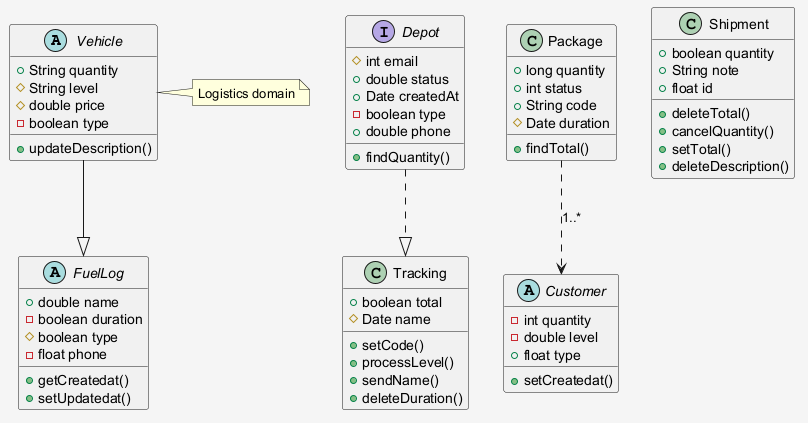

The diagram above was rendered by PlantUML. Its source (embedded in the PNG):
@startuml
skinparam shadowing false
skinparam backgroundColor #F5F5F5
abstract class Vehicle {
  +String quantity
  #String level
  #double price
  -boolean type
  +updateDescription()
}
interface Depot {
  #int email
  +double status
  +Date createdAt
  -boolean type
  +double phone
  +findQuantity()
}
abstract class Customer {
  -int quantity
  -double level
  +float type
  +setCreatedat()
}
class Shipment {
  +boolean quantity
  +String note
  +float id
  +deleteTotal()
  +cancelQuantity()
  +setTotal()
  +deleteDescription()
}
abstract class FuelLog {
  +double name
  -boolean duration
  #boolean type
  -float phone
  +getCreatedat()
  +setUpdatedat()
}
class Tracking {
  +boolean total
  #Date name
  +setCode()
  +processLevel()
  +sendName()
  +deleteDuration()
}
class Package {
  +long quantity
  +int status
  +String code
  #Date duration
  +findTotal()
}
Depot ..|> Tracking
Package ..> Customer : "1..*"
Vehicle --|> FuelLog
note right of Vehicle : Logistics domain
@enduml